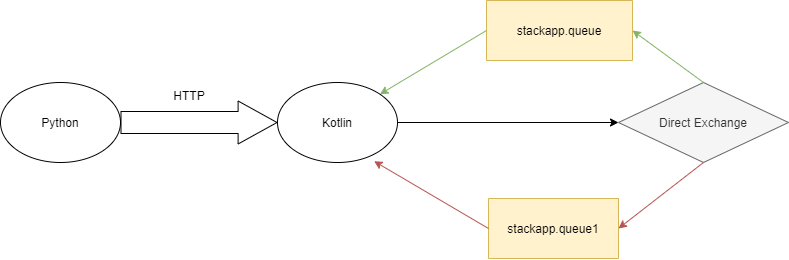

The diagram above was exported from draw.io. Its source (the exported page's mxGraphModel, read from the mxfile embedded in the PNG):
<mxGraphModel dx="1221" dy="645" grid="1" gridSize="11" guides="1" tooltips="1" connect="1" arrows="1" fold="1" page="1" pageScale="1" pageWidth="827" pageHeight="1169" background="none" math="0" shadow="0">
  <root>
    <mxCell id="0" />
    <mxCell id="1" parent="0" />
    <mxCell id="JpLUjsTAyDizX3JYh27O-5" style="edgeStyle=orthogonalEdgeStyle;rounded=0;orthogonalLoop=1;jettySize=auto;html=1;exitX=0;exitY=0.5;exitDx=0;exitDy=0;entryX=1;entryY=0.5;entryDx=0;entryDy=0;" edge="1" parent="1" source="YoKXEvT84xuLxnCiQtLN-2" target="YoKXEvT84xuLxnCiQtLN-6">
      <mxGeometry relative="1" as="geometry" />
    </mxCell>
    <mxCell id="YoKXEvT84xuLxnCiQtLN-2" value="Kotlin" style="ellipse;whiteSpace=wrap;html=1;direction=west;" parent="1" vertex="1">
      <mxGeometry x="297" y="170" width="120" height="80" as="geometry" />
    </mxCell>
    <mxCell id="YoKXEvT84xuLxnCiQtLN-3" value="Python" style="ellipse;whiteSpace=wrap;html=1;direction=west;" parent="1" vertex="1">
      <mxGeometry x="20" y="170" width="120" height="80" as="geometry" />
    </mxCell>
    <mxCell id="YoKXEvT84xuLxnCiQtLN-4" value="stackapp.queue1" style="rounded=0;whiteSpace=wrap;html=1;fillColor=#fff2cc;strokeColor=#d6b656;direction=west;" parent="1" vertex="1">
      <mxGeometry x="508" y="286" width="130" height="60" as="geometry" />
    </mxCell>
    <mxCell id="YoKXEvT84xuLxnCiQtLN-5" value="stackapp.queue" style="rounded=0;whiteSpace=wrap;html=1;fillColor=#fff2cc;strokeColor=#d6b656;direction=west;" parent="1" vertex="1">
      <mxGeometry x="506" y="88" width="146" height="60" as="geometry" />
    </mxCell>
    <mxCell id="YoKXEvT84xuLxnCiQtLN-6" value="Direct Exchange" style="rhombus;whiteSpace=wrap;html=1;fillColor=#f5f5f5;strokeColor=#666666;fontColor=#333333;direction=west;" parent="1" vertex="1">
      <mxGeometry x="638" y="170" width="170" height="80" as="geometry" />
    </mxCell>
    <mxCell id="YoKXEvT84xuLxnCiQtLN-11" value="" style="endArrow=classic;html=1;entryX=0;entryY=0.5;entryDx=0;entryDy=0;fillColor=#f8cecc;strokeColor=#b85450;exitX=0.5;exitY=0;exitDx=0;exitDy=0;" parent="1" source="YoKXEvT84xuLxnCiQtLN-6" target="YoKXEvT84xuLxnCiQtLN-4" edge="1">
      <mxGeometry width="50" height="50" relative="1" as="geometry">
        <mxPoint x="430" y="190" as="sourcePoint" />
        <mxPoint x="414" y="130" as="targetPoint" />
      </mxGeometry>
    </mxCell>
    <mxCell id="YoKXEvT84xuLxnCiQtLN-12" value="" style="endArrow=classic;html=1;exitX=1;exitY=0.5;exitDx=0;exitDy=0;entryX=0.195;entryY=0.016;entryDx=0;entryDy=0;entryPerimeter=0;fillColor=#f8cecc;strokeColor=#b85450;" parent="1" source="YoKXEvT84xuLxnCiQtLN-4" target="YoKXEvT84xuLxnCiQtLN-2" edge="1">
      <mxGeometry width="50" height="50" relative="1" as="geometry">
        <mxPoint x="730" y="100" as="sourcePoint" />
        <mxPoint x="780" y="50" as="targetPoint" />
      </mxGeometry>
    </mxCell>
    <mxCell id="YoKXEvT84xuLxnCiQtLN-13" value="" style="endArrow=classic;html=1;entryX=0;entryY=1;entryDx=0;entryDy=0;exitX=1;exitY=0.5;exitDx=0;exitDy=0;fillColor=#d5e8d4;strokeColor=#82b366;" parent="1" source="YoKXEvT84xuLxnCiQtLN-5" target="YoKXEvT84xuLxnCiQtLN-2" edge="1">
      <mxGeometry width="50" height="50" relative="1" as="geometry">
        <mxPoint y="310" as="sourcePoint" />
        <mxPoint x="50" y="260" as="targetPoint" />
      </mxGeometry>
    </mxCell>
    <mxCell id="YoKXEvT84xuLxnCiQtLN-16" value="" style="endArrow=classic;html=1;exitX=0.5;exitY=1;exitDx=0;exitDy=0;fillColor=#d5e8d4;strokeColor=#82b366;entryX=0;entryY=0.5;entryDx=0;entryDy=0;" parent="1" source="YoKXEvT84xuLxnCiQtLN-6" target="YoKXEvT84xuLxnCiQtLN-5" edge="1">
      <mxGeometry width="50" height="50" relative="1" as="geometry">
        <mxPoint x="460" y="310" as="sourcePoint" />
        <mxPoint x="660" y="118" as="targetPoint" />
      </mxGeometry>
    </mxCell>
    <mxCell id="JpLUjsTAyDizX3JYh27O-1" value="" style="shape=flexArrow;endArrow=classic;html=1;width=22;endSize=12.63;entryX=1;entryY=0.5;entryDx=0;entryDy=0;" edge="1" parent="1" source="YoKXEvT84xuLxnCiQtLN-3" target="YoKXEvT84xuLxnCiQtLN-2">
      <mxGeometry width="50" height="50" relative="1" as="geometry">
        <mxPoint x="143" y="369" as="sourcePoint" />
        <mxPoint x="193" y="319" as="targetPoint" />
        <Array as="points" />
      </mxGeometry>
    </mxCell>
    <mxCell id="JpLUjsTAyDizX3JYh27O-6" value="HTTP" style="text;html=1;strokeColor=none;fillColor=none;align=center;verticalAlign=middle;whiteSpace=wrap;rounded=0;" vertex="1" parent="1">
      <mxGeometry x="176" y="165" width="66" height="36" as="geometry" />
    </mxCell>
  </root>
</mxGraphModel>